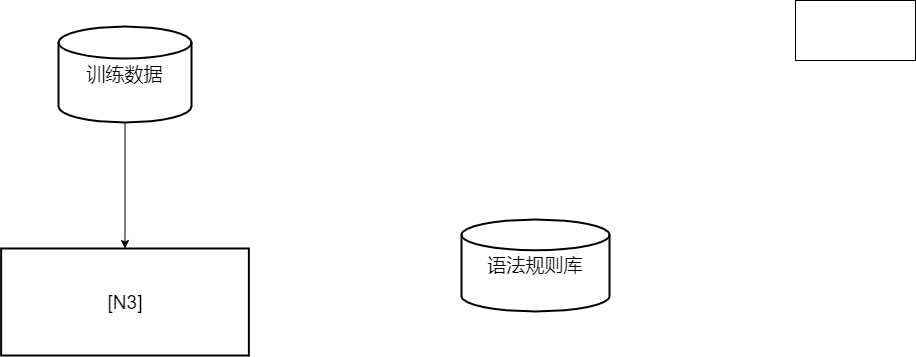

The diagram above was exported from draw.io. Its source (the exported page's mxGraphModel, read from the mxfile embedded in the PNG):
<mxGraphModel dx="1038" dy="491" grid="0" gridSize="10" guides="1" tooltips="1" connect="1" arrows="1" fold="1" page="1" pageScale="1" pageWidth="3300" pageHeight="2339" math="0" shadow="0">
  <root>
    <mxCell id="0" />
    <mxCell id="1" parent="0" />
    <mxCell id="9GiGGbRZY1AlEsZ0MwuG-5" value="" style="edgeStyle=orthogonalEdgeStyle;rounded=0;orthogonalLoop=1;jettySize=auto;html=1;fontSize=19;" edge="1" parent="1" source="9GiGGbRZY1AlEsZ0MwuG-1" target="9GiGGbRZY1AlEsZ0MwuG-4">
      <mxGeometry relative="1" as="geometry" />
    </mxCell>
    <mxCell id="9GiGGbRZY1AlEsZ0MwuG-1" value="训练数据" style="strokeWidth=2;html=1;shape=mxgraph.flowchart.database;whiteSpace=wrap;fontSize=19;" vertex="1" parent="1">
      <mxGeometry x="385" y="325" width="133" height="96" as="geometry" />
    </mxCell>
    <mxCell id="9GiGGbRZY1AlEsZ0MwuG-2" value="语法规则库" style="strokeWidth=2;html=1;shape=mxgraph.flowchart.database;whiteSpace=wrap;fontSize=19;" vertex="1" parent="1">
      <mxGeometry x="788" y="518" width="148" height="92" as="geometry" />
    </mxCell>
    <mxCell id="9GiGGbRZY1AlEsZ0MwuG-3" value="" style="rounded=0;whiteSpace=wrap;html=1;" vertex="1" parent="1">
      <mxGeometry x="1122" y="299" width="120" height="60" as="geometry" />
    </mxCell>
    <mxCell id="9GiGGbRZY1AlEsZ0MwuG-4" value="[N3]&lt;br&gt;" style="whiteSpace=wrap;html=1;fontSize=19;strokeWidth=2;" vertex="1" parent="1">
      <mxGeometry x="327.63" y="547" width="247.75" height="107" as="geometry" />
    </mxCell>
  </root>
</mxGraphModel>